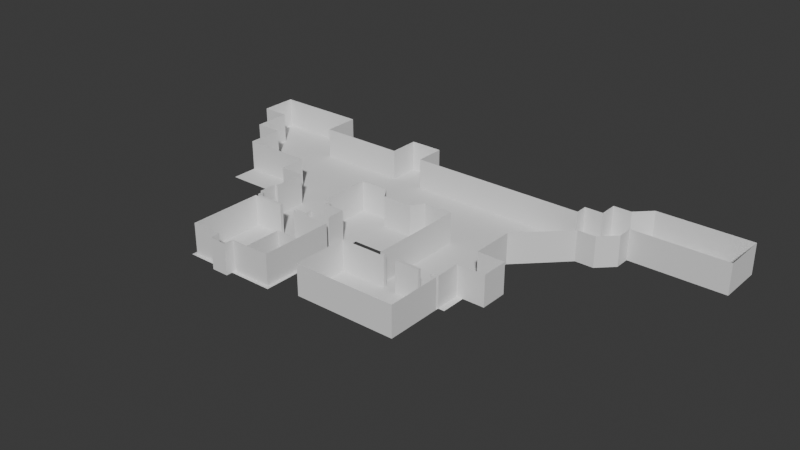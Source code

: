 # Source: MuseumBlockout.blend  (saved by Blender 4.0.36; exported with 4.5.12 LTS)
import bpy
from mathutils import Matrix  # noqa: F401  (used for matrix-valued properties, if any)

bpy.ops.wm.read_factory_settings(use_empty=True)
scene = bpy.context.scene
scene.name = 'Scene'

# ---- collections
col_collection = bpy.data.collections.new('Collection'); scene.collection.children.link(col_collection)

# ---- world
world_world = bpy.data.worlds.new('World'); scene.world = world_world
world_world.use_nodes = True; world_world.node_tree.nodes.clear()
_N = world_world.node_tree.nodes; _L = world_world.node_tree.links
n0 = _N.new('ShaderNodeOutputWorld'); n0.name = 'World Output'; n0.location = (300, 300)
n1 = _N.new('ShaderNodeBackground'); n1.name = 'Background'; n1.location = (10, 300)
n1.inputs[0].default_value = (0.05088, 0.05088, 0.05088, 1.0)
_L.new(n1.outputs[0], n0.inputs[0])
n0.is_active_output = True
world_world.color = (0.05088, 0.05088, 0.05088)
world_world.use_sun_shadow = False
world_world.sun_shadow_jitter_overblur = 0.0

# ---- meshes
me_plane = bpy.data.meshes.new('Plane')
me_plane.from_pydata([(11.54, -7.725, 0.8408), (4.758, -7.725, 0.8408), (11.54, -12.56, 0.8408), (4.755, -12.56, 0.8408), (4.755, -12.9, 0.8408), (11.54, -12.9, 0.8408), (10.86, -7.725, 0.8408), (9.507, -7.725, 0.8408), (6.793, -7.725, 0.8408), (5.436, -7.725, 0.8408), (5.433, -12.56, 0.8408), (6.789, -12.56, 0.8408), (9.504, -12.56, 0.8408), (10.86, -12.56, 0.8408), (5.433, -12.9, 0.8408), (6.789, -12.9, 0.8408), (9.504, -12.9, 0.8408), (10.86, -12.9, 0.8408), (4.755, -19.01, 0.8408), (11.54, -19.01, 0.8408), (5.433, -19.01, 0.8408), (6.789, -19.01, 0.8408), (9.504, -19.01, 0.8408), (10.86, -19.01, 0.8408), (0.3421, -12.9, 0.8408), (0.3421, -19.01, 0.8408), (11.54, -1.954, 0.8408), (4.758, -1.954, 0.8408), (10.86, -1.954, 0.8408), (9.507, -1.954, 0.8408), (6.793, -1.954, 0.8408), (5.436, -1.954, 0.8408), (-6.783, -7.725, 0.8408), (-6.783, -1.954, 0.8408), (-2.696, -7.725, 0.8408), (0.6713, -7.725, 0.8408), (1.551, -1.954, 0.8408), (-3.575, -1.954, 0.8408), (5.436, -3.297, 0.8408), (6.793, -3.297, 0.8408), (9.507, -3.297, 0.8408), (10.86, -3.297, 0.8408), (11.54, -3.297, 0.8408), (4.758, -3.297, 0.8408), (-6.783, -3.297, 0.8408), (0.6713, -3.297, 0.8408), (-2.696, -3.297, 0.8408), (11.54, 6.193, 0.8408), (4.758, 6.193, 0.8408), (10.86, 6.193, 0.8408), (9.507, 6.193, 0.8408), (6.793, 6.193, 0.8408), (5.436, 6.193, 0.8408), (-6.783, 6.193, 0.8408), (1.551, 6.193, 0.8408), (-3.575, 6.193, 0.8408), (16.29, 2.798, 0.8408), (16.29, 6.193, 0.8408), (-6.257, -1.954, 0.8408), (-6.113, -7.725, 0.8408), (-6.113, -3.297, 0.8408), (-6.257, 6.193, 0.8408), (-2.696, -8.403, 0.8408), (-6.113, -8.403, 0.8408), (-3.741, -7.725, 0.8408), (-4.395, -1.954, 0.8408), (-3.741, -3.297, 0.8408), (-4.395, 6.193, 0.8408), (-3.741, -8.403, 0.8408), (-6.783, -8.403, 0.8408), (-2.696, -10.44, 0.8408), (-6.113, -10.44, 0.8408), (-3.741, -10.44, 0.8408), (-6.783, -10.44, 0.8408), (-2.696, -11.12, 0.8408), (-6.113, -11.12, 0.8408), (-3.741, -11.12, 0.8408), (-6.783, -11.12, 0.8408), (-2.696, -11.46, 0.8408), (-6.113, -11.46, 0.8408), (-3.741, -11.46, 0.8408), (-6.783, -11.46, 0.8408), (-3.055, -7.725, 0.8408), (-3.055, -8.403, 0.8408), (-3.857, -1.954, 0.8408), (-3.055, -3.297, 0.8408), (-3.857, 6.193, 0.8408), (-3.055, -10.44, 0.8408), (-3.055, -11.12, 0.8408), (-3.055, -11.46, 0.8408), (-2.696, -19.94, 0.8408), (-3.055, -19.94, 0.8408), (-3.055, -19.57, 0.8408), (-2.696, -19.57, 0.8408), (-6.783, -19.57, 0.8408), (-6.783, -19.94, 0.8408), (-12.89, -7.725, 0.8408), (-12.89, -1.954, 0.8408), (-12.89, -3.297, 0.8408), (-12.89, 6.193, 0.8408), (-12.89, -8.403, 0.8408), (-12.89, -10.44, 0.8408), (-12.89, -11.12, 0.8408), (-12.89, -11.46, 0.8408), (-12.89, -19.57, 0.8408), (-12.89, -19.94, 0.8408), (-13.23, -7.725, 0.8408), (-13.23, -1.954, 0.8408), (-13.23, -3.297, 0.8408), (-13.23, 6.193, 0.8408), (-13.23, -8.403, 0.8408), (-13.23, -10.44, 0.8408), (-13.23, -11.12, 0.8408), (-13.23, -11.46, 0.8408), (-13.23, -19.57, 0.8408), (-13.23, -19.94, 0.8408), (5.436, -4.882, 0.8408), (9.507, -4.882, 0.8408), (4.758, -4.882, 0.8408), (-6.783, -4.882, 0.8408), (0.6713, -4.882, 0.8408), (-2.696, -4.882, 0.8408), (6.793, -4.882, 0.8408), (10.86, -4.882, 0.8408), (11.54, -4.882, 0.8408), (-6.113, -4.882, 0.8408), (-3.741, -4.882, 0.8408), (-3.055, -4.882, 0.8408), (-12.89, -4.882, 0.8408), (-13.23, -4.882, 0.8408), (-15.61, -1.954, 0.8408), (-15.61, -3.297, 0.8408), (-15.61, 6.193, 0.8408), (-15.61, -4.882, 0.8408), (-23.42, -1.954, 0.8408), (-23.42, -3.297, 0.8408), (-23.42, 6.193, 0.8408), (-23.42, -4.882, 0.8408), (-19.17, -4.882, 0.8408), (-19.17, -3.297, 0.8408), (-19.17, -1.954, 0.8408), (-19.17, 6.193, 0.8408), (1.551, 2.062, 0.8408), (4.758, 2.062, 0.8408), (-3.575, 2.062, 0.8408), (6.793, 2.062, 0.8408), (9.507, 2.062, 0.8408), (10.86, 2.062, 0.8408), (11.54, 2.062, 0.8408), (5.436, 2.062, 0.8408), (-6.783, 2.062, 0.8408), (16.29, 4.472, 0.8408), (-6.257, 2.062, 0.8408), (-4.395, 2.062, 0.8408), (-3.857, 2.062, 0.8408), (-12.89, 2.062, 0.8408), (-13.23, 2.062, 0.8408), (-15.61, 2.062, 0.8408), (-23.42, 2.062, 0.8408), (-19.17, 2.062, 0.8408), (-26.47, 6.193, 0.8408), (-26.47, 2.062, 0.8408), (-23.42, 10.27, 0.8408), (-19.17, 10.27, 0.8408), (-26.47, 10.27, 0.8408), (-29.53, 6.193, 0.8408), (-29.53, 10.27, 0.8408), (14.24, 6.193, 0.8408), (14.24, 0.7428, 0.8408), (14.24, 3.429, 0.8408), (16.29, 7.55, 0.8408), (14.24, 7.55, 0.8408), (18.33, 2.798, 0.8408), (18.33, 6.193, 0.8408), (18.33, 4.472, 0.8408), (18.33, 7.55, 0.8408), (20.03, 6.193, 0.8408), (20.03, 4.472, 0.8408), (20.03, 7.55, 0.8408), (16.29, 9.587, 0.8408), (18.33, 9.587, 0.8408), (20.03, 9.587, 0.8408), (20.03, 11.28, 0.8408), (30.55, 6.193, 0.8408), (30.55, 7.55, 0.8408), (30.55, 9.587, 0.8408), (30.55, 11.28, 0.8408), (5.436, -6.756, 0.8408), (9.507, -6.756, 0.8408), (4.758, -6.756, 0.8408), (-6.783, -6.756, 0.8408), (0.6713, -6.756, 0.8408), (-2.696, -6.756, 0.8408), (-6.113, -6.756, 0.8408), (-3.741, -6.756, 0.8408), (-3.055, -6.756, 0.8408), (-12.89, -6.756, 0.8408), (-13.23, -6.756, 0.8408), (6.793, -6.756, 0.8408), (10.86, -6.756, 0.8408), (11.54, -6.756, 0.8408), (11.54, -9.817, 0.8408), (4.757, -9.817, 0.8408), (10.86, -9.817, 0.8408), (9.506, -9.817, 0.8408), (6.791, -9.817, 0.8408), (5.435, -9.817, 0.8408), (11.88, -7.725, 0.8408), (11.88, -6.756, 0.8408), (11.88, -9.817, 0.8408), (12.22, -7.725, 0.8408), (12.22, -6.756, 0.8408), (12.22, -9.817, 0.8408), (11.88, -12.56, 0.8408), (11.88, -4.882, 0.8408), (12.22, -12.56, 0.8408), (12.22, -4.882, 0.8408), (-7.498, -1.954, 0.8408), (-7.498, 6.193, 0.8408), (-7.498, -19.94, 0.8408), (-7.498, -19.57, 0.8408), (-7.498, -10.44, 0.8408), (-7.498, -8.403, 0.8408), (-7.498, -11.12, 0.8408), (-7.498, -11.46, 0.8408), (-7.498, -7.725, 0.8408), (-7.498, -3.297, 0.8408), (-7.498, -4.882, 0.8408), (-7.498, 2.062, 0.8408), (-7.498, -6.756, 0.8408), (-9.377, 6.193, 0.8408), (-9.377, -19.57, 0.8408), (-9.377, -8.403, 0.8408), (-9.377, -11.46, 0.8408), (-9.377, -3.297, 0.8408), (-9.377, -4.882, 0.8408), (-9.377, 2.062, 0.8408), (-9.377, -6.756, 0.8408), (-9.377, -1.954, 0.8408), (-9.377, -19.94, 0.8408), (-9.377, -10.44, 0.8408), (-9.377, -11.12, 0.8408), (-9.377, -7.725, 0.8408), (4.757, -9.817, 4.235), (4.755, -12.56, 4.235), (10.86, -12.56, 4.235), (11.54, -12.56, 4.235), (10.86, -12.9, 4.235), (11.54, -12.9, 4.235), (5.433, -12.56, 4.235), (6.789, -12.56, 4.235), (9.504, -12.56, 4.235), (4.755, -12.9, 4.235), (5.433, -12.9, 4.235), (6.789, -12.9, 4.235), (9.504, -12.9, 4.235), (10.86, -19.01, 4.235), (11.54, -19.01, 4.235), (4.755, -19.01, 4.235), (5.433, -19.01, 4.235), (6.789, -19.01, 4.235), (9.504, -19.01, 4.235), (0.3421, -12.9, 4.235), (0.3421, -19.01, 4.235), (11.54, -3.297, 4.235), (11.54, -1.954, 4.235), (4.758, -6.756, 4.235), (4.758, -7.725, 4.235), (-6.783, -6.756, 4.235), (-6.783, -7.725, 4.235), (-6.257, -1.954, 4.235), (-6.783, -1.954, 4.235), (4.758, -1.954, 4.235), (1.551, -1.954, 4.235), (11.54, -4.882, 4.235), (4.758, -3.297, 4.235), (-6.783, -3.297, 4.235), (0.6713, -3.297, 4.235), (-3.575, -1.954, 4.235), (-2.696, -3.297, 4.235), (5.436, 6.193, 4.235), (4.758, 6.193, 4.235), (11.54, 6.193, 4.235), (10.86, 6.193, 4.235), (9.507, 6.193, 4.235), (6.793, 6.193, 4.235), (1.551, 6.193, 4.235), (-3.575, 6.193, 4.235), (14.24, 6.193, 4.235), (14.24, 0.7428, 4.235), (16.29, 2.798, 4.235), (-4.395, -1.954, 4.235), (-6.113, -7.725, 4.235), (-4.395, 6.193, 4.235), (-6.113, -8.403, 4.235), (-3.857, -1.954, 4.235), (-3.857, 6.193, 4.235), (-3.741, -8.403, 4.235), (-6.113, -10.44, 4.235), (-3.741, -10.44, 4.235), (-6.783, -11.12, 4.235), (-6.113, -11.12, 4.235), (-6.113, -11.46, 4.235), (-3.741, -11.46, 4.235), (-6.783, -11.46, 4.235), (-3.055, -11.46, 4.235), (-3.055, -19.57, 4.235), (-6.783, -19.57, 4.235), (-12.89, -6.756, 4.235), (-12.89, -7.725, 4.235), (-12.89, -8.403, 4.235), (-12.89, -10.44, 4.235), (-12.89, -11.12, 4.235), (-12.89, -11.46, 4.235), (-12.89, -19.57, 4.235), (-9.377, 6.193, 4.235), (-12.89, 6.193, 4.235), (-9.377, -19.57, 4.235), (-7.498, -11.12, 4.235), (-9.377, -11.46, 4.235), (-13.23, -8.403, 4.235), (-13.23, -10.44, 4.235), (-13.23, 6.193, 4.235), (4.758, -4.882, 4.235), (-6.783, -4.882, 4.235), (11.54, -6.756, 4.235), (-12.89, -4.882, 4.235), (-13.23, -4.882, 4.235), (-15.61, -1.954, 4.235), (-15.61, -3.297, 4.235), (-15.61, -4.882, 4.235), (-15.61, 6.193, 4.235), (-23.42, 2.062, 4.235), (-23.42, -1.954, 4.235), (-19.17, -1.954, 4.235), (-19.17, 6.193, 4.235), (-26.47, 6.193, 4.235), (-26.47, 2.062, 4.235), (-19.17, 10.27, 4.235), (-23.42, 10.27, 4.235), (-26.47, 10.27, 4.235), (-29.53, 10.27, 4.235), (-29.53, 6.193, 4.235), (16.29, 7.55, 4.235), (14.24, 7.55, 4.235), (18.33, 2.798, 4.235), (20.03, 4.472, 4.235), (20.03, 6.193, 4.235), (18.33, 9.587, 4.235), (16.29, 9.587, 4.235), (20.03, 11.28, 4.235), (30.55, 6.193, 4.235), (30.55, 7.55, 4.235), (30.55, 9.587, 4.235), (30.55, 11.28, 4.235), (11.54, -9.817, 4.235), (11.88, -6.756, 4.235), (11.88, -9.817, 4.235), (12.22, -9.817, 4.235), (12.22, -6.756, 4.235), (-7.498, -19.57, 4.235), (-7.498, -11.46, 4.235), (-9.377, -11.12, 4.235), (-5.683, 6.193, 0.8408), (-5.683, 2.062, 0.8408), (-5.683, 6.193, 4.235), (-6.257, 9.587, 0.8408), (-6.783, 9.587, 0.8408), (-5.683, 9.587, 0.8408), (-7.498, 9.587, 0.8408), (-9.377, 9.587, 0.8408), (-6.257, 9.587, 4.235), (-6.783, 9.587, 4.235), (-5.683, 9.587, 4.235), (-7.498, 9.587, 4.235), (-9.377, 9.587, 4.235), (14.6, -9.818, 0.8408), (14.6, -7.725, 0.8408), (14.6, -6.757, 0.8408), (14.6, -9.818, 4.235), (14.6, -7.725, 4.235), (14.6, -6.757, 4.235), (-3.055, -15.52, 4.235), (-12.89, -15.52, 0.8408), (-7.498, -15.52, 0.8408), (-12.89, -15.52, 4.235), (-9.377, -15.52, 0.8408), (-3.055, -15.52, 0.8408), (-6.783, -15.52, 0.8408), (-4.919, -19.94, 0.8408), (-5.598, -19.57, 0.8408), (-5.598, -19.57, 4.235), (-5.598, -15.52, 0.8408), (-5.598, -15.52, 4.235), (-9.377, -19.94, 4.235), (-7.498, -19.94, 4.235), (-9.377, -20.62, 0.8408), (-7.498, -20.62, 0.8408), (-9.377, -20.62, 4.235), (-7.498, -20.62, 4.235)], [], [(206, 202, 3, 10), (10, 14, 4, 3), (2, 5, 17, 13), (13, 12, 16, 17), (209, 357, 358, 212), (11, 10, 14, 15), (201, 203, 13, 2), (203, 204, 12, 13), (204, 205, 11, 12), (205, 206, 10, 11), (5, 17, 23, 19), (16, 15, 21, 22), (14, 4, 18, 20), (17, 16, 22, 23), (15, 14, 20, 21), (18, 4, 24, 25), (38, 39, 30, 31), (40, 41, 28, 29), (39, 40, 29, 30), (41, 42, 26, 28), (43, 38, 31, 27), (60, 44, 33, 58), (43, 45, 36, 27), (120, 121, 46, 45), (118, 120, 45, 43), (125, 119, 44, 60), (118, 116, 38, 43), (123, 124, 42, 41), (122, 117, 40, 39), (117, 123, 41, 40), (116, 122, 39, 38), (45, 36, 37, 46), (142, 143, 48, 54), (144, 142, 54, 55), (145, 146, 50, 51), (147, 148, 47, 49), (149, 145, 51, 52), (154, 144, 55, 86), (146, 147, 49, 50), (143, 149, 52, 48), (169, 168, 56, 151), (150, 152, 61, 53), (126, 125, 60, 66), (66, 60, 58, 65), (64, 68, 63, 59), (82, 83, 68, 64), (85, 66, 65, 84), (127, 126, 66, 85), (364, 153, 67, 363), (59, 32, 69, 63), (63, 69, 73, 71), (68, 63, 71, 72), (83, 87, 72, 68), (71, 73, 77, 75), (72, 76, 75, 71), (87, 88, 76, 72), (75, 79, 81, 77), (76, 80, 79, 75), (88, 89, 80, 76), (74, 78, 89, 88), (70, 74, 88, 87), (62, 70, 87, 83), (121, 127, 85, 46), (46, 85, 84, 37), (34, 62, 83, 82), (153, 154, 86, 67), (78, 93, 92, 387, 89), (93, 90, 91, 92), (92, 91, 389, 390), (79, 81, 388, 392, 387, 89, 80), (236, 230, 99, 155), (239, 105, 104, 231), (240, 232, 100, 101), (241, 240, 101, 102), (231, 386, 383, 104), (233, 103, 102, 241), (235, 234, 98, 128), (232, 242, 96, 100), (234, 238, 97, 98), (128, 98, 108, 129), (105, 115, 114, 104), (101, 100, 110, 111), (98, 97, 107, 108), (104, 114, 113, 103, 383), (102, 112, 111, 101), (155, 99, 109, 156), (103, 113, 112, 102), (100, 110, 106, 96), (196, 197, 129, 128), (237, 235, 128, 196), (192, 195, 127, 121), (195, 194, 126, 127), (194, 193, 125, 126), (187, 198, 122, 116), (188, 199, 123, 117), (198, 188, 117, 122), (199, 200, 124, 123), (189, 187, 116, 118), (193, 190, 119, 125), (189, 191, 120, 118), (191, 192, 121, 120), (129, 108, 131, 133), (156, 109, 132, 157), (108, 107, 130, 131), (138, 137, 135, 139), (159, 141, 136, 158), (139, 135, 134, 140), (131, 139, 140, 130), (157, 132, 141, 159), (133, 138, 139, 131), (130, 157, 159, 140), (140, 159, 158, 134), (107, 156, 157, 130), (97, 155, 156, 107), (238, 236, 155, 97), (65, 84, 154, 153), (58, 65, 153, 364, 152), (33, 58, 152, 150), (167, 169, 151, 57), (27, 31, 149, 143), (29, 28, 147, 146), (84, 37, 144, 154), (31, 30, 145, 149), (28, 26, 148, 147), (30, 29, 146, 145), (37, 36, 142, 144), (36, 27, 143, 142), (158, 136, 160, 161), (160, 136, 162, 164), (136, 141, 163, 162), (160, 164, 166, 165), (47, 148, 169, 167), (148, 26, 168, 169), (167, 57, 170, 171), (170, 57, 173, 175), (151, 56, 172, 174), (57, 151, 174, 173), (173, 174, 177, 176), (174, 172, 177), (175, 173, 176, 178), (175, 178, 181, 180), (170, 175, 180, 179), (180, 181, 182), (182, 181, 185, 186), (181, 178, 184, 185), (178, 176, 183, 184), (35, 34, 192, 191), (1, 35, 191, 189), (59, 32, 190, 193), (1, 9, 187, 189), (6, 0, 200, 199), (8, 7, 188, 198), (7, 6, 199, 188), (9, 8, 198, 187), (64, 59, 193, 194), (82, 64, 194, 195), (34, 82, 195, 192), (242, 237, 196, 96), (96, 106, 197, 196), (8, 9, 206, 205), (7, 8, 205, 204), (6, 7, 204, 203), (0, 6, 203, 201), (9, 1, 202, 206), (200, 0, 207, 208), (0, 201, 209, 207), (208, 207, 210, 211), (207, 209, 212, 210), (201, 209, 213, 2), (209, 212, 215, 213), (124, 214, 208, 200), (214, 216, 211, 208), (32, 190, 229, 225), (33, 150, 228, 217), (190, 119, 227, 229), (44, 33, 217, 226), (69, 32, 225, 222), (119, 44, 226, 227), (81, 224, 223, 77), (94, 388, 384, 220), (77, 73, 221, 223), (73, 69, 222, 221), (95, 219, 220, 94), (150, 53, 218, 228), (225, 229, 237, 242), (217, 228, 236, 238), (229, 227, 235, 237), (226, 217, 238, 234), (222, 225, 242, 232), (227, 226, 234, 235), (224, 223, 241, 233), (220, 384, 386, 231), (223, 221, 240, 241), (221, 222, 232, 240), (219, 395, 360, 220), (228, 218, 230, 236), (251, 250, 254, 255), (16, 12, 251, 255), (182, 186, 354, 350), (233, 241, 362, 319), (99, 230, 315, 316), (11, 15, 254, 250), (72, 299, 297, 68), (14, 10, 249, 253), (183, 176, 347, 351), (231, 104, 314, 317), (130, 328, 329, 131), (77, 300, 301, 75), (118, 323, 266, 189), (77, 223, 318, 300), (75, 301, 298, 71), (131, 329, 330, 133), (119, 190, 268, 324), (48, 52, 280, 281), (233, 319, 313, 103), (19, 23, 256, 257), (129, 133, 330, 327), (49, 47, 282, 283), (20, 18, 258, 259), (50, 49, 283, 284), (21, 20, 259, 260), (161, 160, 336, 337), (218, 53, 367, 369), (51, 50, 284, 285), (158, 161, 337, 332), (22, 21, 260, 261), (132, 109, 322, 331), (52, 51, 285, 280), (23, 22, 261, 256), (220, 360, 307, 94), (79, 80, 303, 302), (162, 163, 338, 339), (5, 19, 257, 248), (81, 79, 302, 304), (134, 158, 332, 333), (196, 128, 326, 308), (54, 48, 281, 286), (164, 162, 339, 340), (55, 54, 286, 287), (111, 110, 320, 321), (224, 81, 304, 361), (163, 141, 335, 338), (130, 140, 334, 328), (165, 166, 341, 342), (25, 24, 262, 263), (160, 165, 342, 336), (18, 25, 263, 258), (166, 164, 340, 341), (37, 84, 295, 278), (24, 4, 252, 262), (140, 134, 333, 334), (168, 26, 265, 289), (86, 55, 287, 296), (141, 132, 331, 335), (111, 321, 311, 101), (100, 310, 320, 110), (80, 89, 305, 303), (47, 167, 288, 282), (171, 170, 343, 344), (56, 168, 289, 290), (167, 171, 344, 288), (65, 58, 270, 291), (223, 224, 361, 318), (59, 292, 269, 32), (109, 99, 316, 322), (363, 67, 293, 365), (26, 42, 264, 265), (2, 246, 355, 201), (118, 43, 275, 323), (1, 189, 266, 267), (202, 1, 267, 243), (44, 119, 324, 276), (190, 32, 269, 268), (3, 202, 243, 244), (58, 33, 271, 270), (172, 56, 290, 345), (2, 13, 245, 246), (176, 177, 346, 347), (89, 387, 382, 305), (59, 63, 294, 292), (200, 325, 274, 124), (27, 36, 273, 272), (17, 5, 248, 247), (84, 65, 291, 295), (177, 172, 345, 346), (92, 390, 391, 306), (67, 86, 296, 293), (63, 68, 297, 294), (179, 180, 348, 349), (196, 308, 309, 96), (3, 244, 249, 10), (129, 327, 326, 128), (208, 356, 325, 200), (42, 124, 274, 264), (102, 312, 362, 241), (12, 11, 250, 251), (27, 272, 275, 43), (170, 179, 349, 343), (96, 309, 310, 100), (201, 355, 357, 209), (33, 44, 276, 271), (4, 14, 253, 252), (180, 182, 350, 348), (36, 45, 277, 273), (101, 311, 312, 102), (211, 210, 377, 378), (184, 183, 351, 352), (37, 278, 279, 46), (15, 16, 255, 254), (211, 359, 356, 208), (71, 298, 299, 72), (185, 184, 352, 353), (45, 46, 279, 277), (186, 185, 353, 354), (103, 313, 385, 383), (13, 17, 247, 245), (152, 364, 363, 61), (369, 367, 372, 374), (367, 366, 371, 372), (370, 369, 374, 375), (366, 368, 373, 371), (53, 61, 366, 367), (230, 218, 369, 370), (363, 365, 373, 368), (315, 230, 370, 375), (61, 363, 368, 366), (377, 376, 379, 380), (378, 377, 380, 381), (359, 211, 378, 381), (210, 212, 376, 377), (212, 358, 379, 376), (392, 390, 391, 393), (385, 314, 104, 383), (383, 386, 233, 103), (384, 388, 81, 224), (382, 387, 92, 306), (386, 384, 224, 233), (387, 92, 390, 392), (389, 95, 94, 390), (391, 390, 94, 307), (390, 392, 388, 94), (392, 393, 382, 387), (231, 317, 394, 239), (219, 397, 399, 395), (239, 219, 220, 231), (396, 398, 399, 397), (239, 396, 397, 219), (394, 398, 396, 239)])
_uv = me_plane.uv_layers.new(name='UVMap')
_uv.uv.foreach_set('vector', [0.8, 0.4329, 1.0, 0.4329, 1.0, 1.0, 0.8, 1.0, 0.8, 1.0, 0.8, 1.0, 1.0, 1.0, 1.0, 1.0, 0.0, 1.0, 0.0, 1.0, 0.2, 1.0, 0.2, 1.0, 0.2, 1.0, 0.4, 1.0, 0.4, 1.0, 0.2, 1.0, 0.0, 0.4329, 0.0, 0.4329, 0.0, 0.4329, 0.0, 0.4329, 0.6, 1.0, 0.8, 1.0, 0.8, 1.0, 0.6, 1.0, 0.0, 0.4329, 0.2, 0.4329, 0.2, 1.0, 0.0, 1.0, 0.2, 0.4329, 0.4, 0.4329, 0.4, 1.0, 0.2, 1.0, 0.4, 0.4329, 0.6, 0.4329, 0.6, 1.0, 0.4, 1.0, 0.6, 0.4329, 0.8, 0.4329, 0.8, 1.0, 0.6, 1.0, 0.0, 1.0, 0.2, 1.0, 0.2, 1.0, 0.0, 1.0, 0.4, 1.0, 0.6, 1.0, 0.6, 1.0, 0.4, 1.0, 0.8, 1.0, 1.0, 1.0, 1.0, 1.0, 0.8, 1.0, 0.2, 1.0, 0.4, 1.0, 0.4, 1.0, 0.2, 1.0, 0.6, 1.0, 0.8, 1.0, 0.8, 1.0, 0.6, 1.0, 1.0, 1.0, 1.0, 1.0, 1.0, 1.0, 1.0, 1.0, 0.8, 0.0, 0.6, 0.0, 0.6, 0.0, 0.8, 0.0, 0.4, 0.0, 0.2, 0.0, 0.2, 0.0, 0.4, 0.0, 0.6, 0.0, 0.4, 0.0, 0.4, 0.0, 0.6, 0.0, 0.2, 0.0, 0.0, 0.0, 0.0, 0.0, 0.2, 0.0, 1.0, 0.0, 0.8, 0.0, 0.8, 0.0, 1.0, 0.0, 1.0, 0.0, 1.0, 0.0, 1.0, 0.0, 1.0, 0.0, 1.0, 0.0, 1.0, 0.0, 1.0, 0.0, 1.0, 0.0, 1.0, 0.0, 1.0, 0.0, 1.0, 0.0, 1.0, 0.0, 1.0, 0.0, 1.0, 0.0, 1.0, 0.0, 1.0, 0.0, 1.0, 0.0, 1.0, 0.0, 1.0, 0.0, 1.0, 0.0, 1.0, 0.0, 0.8, 0.0, 0.8, 0.0, 1.0, 0.0, 0.2, 0.0, 0.0, 0.0, 0.0, 0.0, 0.2, 0.0, 0.6, 0.0, 0.4, 0.0, 0.4, 0.0, 0.6, 0.0, 0.4, 0.0, 0.2, 0.0, 0.2, 0.0, 0.4, 0.0, 0.8, 0.0, 0.6, 0.0, 0.6, 0.0, 0.8, 0.0, 1.0, 0.0, 1.0, 0.0, 1.0, 0.0, 1.0, 0.0, 1.0, 0.0, 1.0, 0.0, 1.0, 0.0, 1.0, 0.0, 1.0, 0.0, 1.0, 0.0, 1.0, 0.0, 1.0, 0.0, 0.6, 0.0, 0.4, 0.0, 0.4, 0.0, 0.6, 0.0, 0.2, 0.0, 0.0, 0.0, 0.0, 0.0, 0.2, 0.0, 0.8, 0.0, 0.6, 0.0, 0.6, 0.0, 0.8, 0.0, 1.0, 0.0, 1.0, 0.0, 1.0, 0.0, 1.0, 0.0, 0.4, 0.0, 0.2, 0.0, 0.2, 0.0, 0.4, 0.0, 1.0, 0.0, 0.8, 0.0, 0.8, 0.0, 1.0, 0.0, 0.0, 0.0, 0.0, 0.0, 0.0, 0.0, 0.0, 0.0, 1.0, 0.0, 1.0, 0.0, 1.0, 0.0, 1.0, 0.0, 1.0, 0.0, 1.0, 0.0, 1.0, 0.0, 1.0, 0.0, 1.0, 0.0, 1.0, 0.0, 1.0, 0.0, 1.0, 0.0, 1.0, 0.0, 1.0, 0.0, 1.0, 0.0, 1.0, 0.0, 1.0, 0.0, 1.0, 0.0, 1.0, 0.0, 1.0, 0.0, 1.0, 0.0, 1.0, 0.0, 1.0, 0.0, 1.0, 0.0, 1.0, 0.0, 1.0, 0.0, 1.0, 0.0, 1.0, 0.0, 1.0, 0.0, 1.0, 0.0, 1.0, 0.0, 1.0, 0.0, 1.0, 0.0, 1.0, 0.0, 1.0, 0.0, 1.0, 0.0, 1.0, 0.0, 1.0, 0.0, 1.0, 0.0, 1.0, 0.0, 1.0, 0.0, 1.0, 0.0, 1.0, 0.0, 1.0, 0.0, 1.0, 0.0, 1.0, 0.0, 1.0, 0.0, 1.0, 0.0, 1.0, 0.0, 1.0, 0.0, 1.0, 0.0, 1.0, 0.0, 1.0, 0.0, 1.0, 0.0, 1.0, 0.0, 1.0, 0.0, 1.0, 0.0, 1.0, 0.0, 1.0, 0.0, 1.0, 0.0, 1.0, 0.0, 1.0, 0.0, 1.0, 0.0, 1.0, 0.0, 1.0, 0.0, 1.0, 0.0, 1.0, 0.0, 1.0, 0.0, 1.0, 0.0, 1.0, 0.0, 1.0, 0.0, 1.0, 0.0, 1.0, 0.0, 1.0, 0.0, 1.0, 0.0, 1.0, 0.0, 1.0, 0.0, 1.0, 0.0, 1.0, 0.0, 1.0, 0.0, 1.0, 0.0, 1.0, 0.0, 1.0, 0.0, 1.0, 0.0, 1.0, 0.0, 1.0, 0.0, 1.0, 0.0, 1.0, 0.0, 1.0, 0.0, 1.0, 0.0, 1.0, 0.0, 1.0, 0.0, 1.0, 0.0, 1.0, 0.0, 1.0, 0.0, 1.0, 0.0, 1.0, 0.0, 1.0, 0.0, 1.0, 0.0, 1.0, 0.0, 1.0, 0.0, 1.0, 0.0, 1.0, 0.0, 1.0, 0.0, 1.0, 0.0, 1.0, 0.0, 1.0, 0.0, 1.0, 0.0, 1.0, 0.0, 1.0, 0.0, 1.0, 0.0, 1.0, 0.0, 1.0, 0.0, 1.0, 0.0, 1.0, 0.0, 1.0, 0.0, 1.0, 0.0, 1.0, 0.0, 1.0, 0.0, 1.0, 0.0, 1.0, 0.0, 1.0, 0.0, 1.0, 0.0, 1.0, 0.0, 1.0, 0.0, 1.0, 0.0, 1.0, 0.0, 1.0, 0.0, 1.0, 0.0, 1.0, 0.0, 1.0, 0.0, 1.0, 0.0, 1.0, 0.0, 1.0, 0.0, 1.0, 0.0, 1.0, 0.0, 1.0, 0.0, 1.0, 0.0, 1.0, 0.0, 1.0, 0.0, 1.0, 0.0, 1.0, 0.0, 1.0, 0.0, 1.0, 0.0, 1.0, 0.0, 1.0, 0.0, 1.0, 0.0, 1.0, 0.0, 1.0, 0.0, 1.0, 0.0, 1.0, 0.0, 1.0, 0.0, 1.0, 0.0, 1.0, 0.0, 1.0, 0.0, 1.0, 0.0, 1.0, 0.0, 1.0, 0.0, 1.0, 0.0, 1.0, 0.0, 1.0, 0.0, 1.0, 0.0, 1.0, 0.0, 1.0, 0.0, 1.0, 0.0, 1.0, 0.0, 1.0, 0.0, 1.0, 0.0, 1.0, 0.0, 1.0, 0.0, 1.0, 0.0, 1.0, 0.0, 1.0, 0.0, 1.0, 0.0, 1.0, 0.0, 1.0, 0.0, 1.0, 0.0, 1.0, 0.0, 1.0, 0.0, 1.0, 0.0, 1.0, 0.0, 1.0, 0.0, 1.0, 0.0, 1.0, 0.0, 1.0, 0.0, 1.0, 0.0, 1.0, 0.0, 1.0, 0.0, 1.0, 0.0, 1.0, 0.0, 1.0, 0.0, 1.0, 0.0, 1.0, 0.0, 1.0, 0.0, 1.0, 0.0, 1.0, 0.0, 1.0, 0.0, 1.0, 0.0, 1.0, 0.0, 1.0, 0.0, 1.0, 0.0, 1.0, 0.0, 1.0, 0.0, 1.0, 0.0, 1.0, 0.0, 1.0, 0.0, 1.0, 0.0, 1.0, 0.0, 1.0, 0.0, 1.0, 0.0, 1.0, 0.0, 1.0, 0.0, 1.0, 0.0, 0.8, 0.0, 0.6, 0.0, 0.6, 0.0, 0.8, 0.0, 0.4, 0.0, 0.2, 0.0, 0.2, 0.0, 0.4, 0.0, 0.6, 0.0, 0.4, 0.0, 0.4, 0.0, 0.6, 0.0, 0.2, 0.0, 0.0, 0.0, 0.0, 0.0, 0.2, 0.0, 1.0, 0.0, 0.8, 0.0, 0.8, 0.0, 1.0, 0.0, 1.0, 0.0, 1.0, 0.0, 1.0, 0.0, 1.0, 0.0, 1.0, 0.0, 1.0, 0.0, 1.0, 0.0, 1.0, 0.0, 1.0, 0.0, 1.0, 0.0, 1.0, 0.0, 1.0, 0.0, 1.0, 0.0, 1.0, 0.0, 1.0, 0.0, 1.0, 0.0, 1.0, 0.0, 1.0, 0.0, 1.0, 0.0, 1.0, 0.0, 1.0, 0.0, 1.0, 0.0, 1.0, 0.0, 1.0, 0.0, 1.0, 0.0, 1.0, 0.0, 1.0, 0.0, 1.0, 0.0, 1.0, 0.0, 1.0, 0.0, 1.0, 0.0, 1.0, 0.0, 1.0, 0.0, 1.0, 0.0, 1.0, 0.0, 1.0, 0.0, 1.0, 0.0, 1.0, 0.0, 1.0, 0.0, 1.0, 0.0, 1.0, 0.0, 1.0, 0.0, 1.0, 0.0, 1.0, 0.0, 1.0, 0.0, 1.0, 0.0, 1.0, 0.0, 1.0, 0.0, 1.0, 0.0, 1.0, 0.0, 1.0, 0.0, 1.0, 0.0, 1.0, 0.0, 1.0, 0.0, 1.0, 0.0, 1.0, 0.0, 1.0, 0.0, 1.0, 0.0, 1.0, 0.0, 1.0, 0.0, 1.0, 0.0, 1.0, 0.0, 1.0, 0.0, 1.0, 0.0, 1.0, 0.0, 1.0, 0.0, 1.0, 0.0, 1.0, 0.0, 1.0, 0.0, 1.0, 0.0, 1.0, 0.0, 1.0, 0.0, 1.0, 0.0, 1.0, 0.0, 1.0, 0.0, 1.0, 0.0, 1.0, 0.0, 1.0, 0.0, 1.0, 0.0, 1.0, 0.0, 1.0, 0.0, 0.0, 0.0, 0.0, 0.0, 0.0, 0.0, 0.0, 0.0, 1.0, 0.0, 0.8, 0.0, 0.8, 0.0, 1.0, 0.0, 0.4, 0.0, 0.2, 0.0, 0.2, 0.0, 0.4, 0.0, 1.0, 0.0, 1.0, 0.0, 1.0, 0.0, 1.0, 0.0, 0.8, 0.0, 0.6, 0.0, 0.6, 0.0, 0.8, 0.0, 0.2, 0.0, 0.0, 0.0, 0.0, 0.0, 0.2, 0.0, 0.6, 0.0, 0.4, 0.0, 0.4, 0.0, 0.6, 0.0, 1.0, 0.0, 1.0, 0.0, 1.0, 0.0, 1.0, 0.0, 1.0, 0.0, 1.0, 0.0, 1.0, 0.0, 1.0, 0.0, 1.0, 0.0, 1.0, 0.0, 1.0, 0.0, 1.0, 0.0, 1.0, 0.0, 1.0, 0.0, 1.0, 0.0, 1.0, 0.0, 1.0, 0.0, 1.0, 0.0, 1.0, 0.0, 1.0, 0.0, 1.0, 0.0, 1.0, 0.0, 1.0, 0.0, 1.0, 0.0, 0.0, 0.0, 0.0, 0.0, 0.0, 0.0, 0.0, 0.0, 0.0, 0.0, 0.0, 0.0, 0.0, 0.0, 0.0, 0.0, 0.0, 0.0, 0.0, 0.0, 0.0, 0.0, 0.0, 0.0, 0.0, 0.0, 0.0, 0.0, 0.0, 0.0, 0.0, 0.0, 0.0, 0.0, 0.0, 0.0, 0.0, 0.0, 0.0, 0.0, 0.0, 0.0, 0.0, 0.0, 0.0, 0.0, 0.0, 0.0, 0.0, 0.0, 0.0, 0.0, 0.0, 0.0, 0.0, 0.0, 0.0, 0.0, 0.0, 0.0, 0.0, 0.0, 0.0, 0.0, 0.0, 0.0, 0.0, 0.0, 0.0, 0.0, 0.0, 0.0, 0.0, 0.0, 0.0, 0.0, 0.0, 0.0, 0.0, 0.0, 0.0, 0.0, 0.0, 0.0, 0.0, 0.0, 0.0, 0.0, 0.0, 0.0, 0.0, 0.0, 0.0, 0.0, 0.0, 0.0, 0.0, 0.0, 0.0, 0.0, 0.0, 0.0, 0.0, 0.0, 0.0, 0.0, 0.0, 0.0, 0.0, 0.0, 0.0, 0.0, 0.0, 0.0, 0.0, 0.0, 1.0, 0.0, 1.0, 0.0, 1.0, 0.0, 1.0, 0.0, 1.0, 0.0, 1.0, 0.0, 1.0, 0.0, 1.0, 0.0, 1.0, 0.0, 1.0, 0.0, 1.0, 0.0, 1.0, 0.0, 1.0, 0.0, 0.8, 0.0, 0.8, 0.0, 1.0, 0.0, 0.2, 0.0, 0.0, 0.0, 0.0, 0.0, 0.2, 0.0, 0.6, 0.0, 0.4, 0.0, 0.4, 0.0, 0.6, 0.0, 0.4, 0.0, 0.2, 0.0, 0.2, 0.0, 0.4, 0.0, 0.8, 0.0, 0.6, 0.0, 0.6, 0.0, 0.8, 0.0, 1.0, 0.0, 1.0, 0.0, 1.0, 0.0, 1.0, 0.0, 1.0, 0.0, 1.0, 0.0, 1.0, 0.0, 1.0, 0.0, 1.0, 0.0, 1.0, 0.0, 1.0, 0.0, 1.0, 0.0, 1.0, 0.0, 1.0, 0.0, 1.0, 0.0, 1.0, 0.0, 1.0, 0.0, 1.0, 0.0, 1.0, 0.0, 1.0, 0.0, 0.6, 0.0, 0.8, 0.0, 0.8, 0.4329, 0.6, 0.4329, 0.4, 0.0, 0.6, 0.0, 0.6, 0.4329, 0.4, 0.4329, 0.2, 0.0, 0.4, 0.0, 0.4, 0.4329, 0.2, 0.4329, 0.0, 0.0, 0.2, 0.0, 0.2, 0.4329, 0.0, 0.4329, 0.8, 0.0, 1.0, 0.0, 1.0, 0.4329, 0.8, 0.4329, 0.0, 0.0, 0.0, 0.0, 0.0, 0.0, 0.0, 0.0, 0.0, 0.0, 0.0, 0.4329, 0.0, 0.4329, 0.0, 0.0, 0.0, 0.0, 0.0, 0.0, 0.0, 0.0, 0.0, 0.0, 0.0, 0.0, 0.0, 0.4329, 0.0, 0.4329, 0.0, 0.0, 0.0, 0.4329, 0.0, 0.4329, 0.0, 1.0, 0.0, 1.0, 0.0, 0.4329, 0.0, 0.4329, 0.0, 1.0, 0.0, 1.0, 0.0, 0.0, 0.0, 0.0, 0.0, 0.0, 0.0, 0.0, 0.0, 0.0, 0.0, 0.0, 0.0, 0.0, 0.0, 0.0, 1.0, 0.0, 1.0, 0.0, 1.0, 0.0, 1.0, 0.0, 1.0, 0.0, 1.0, 0.0, 1.0, 0.0, 1.0, 0.0, 1.0, 0.0, 1.0, 0.0, 1.0, 0.0, 1.0, 0.0, 1.0, 0.0, 1.0, 0.0, 1.0, 0.0, 1.0, 0.0, 1.0, 0.0, 1.0, 0.0, 1.0, 0.0, 1.0, 0.0, 1.0, 0.0, 1.0, 0.0, 1.0, 0.0, 1.0, 0.0, 1.0, 0.0, 1.0, 0.0, 1.0, 0.0, 1.0, 0.0, 1.0, 0.0, 1.0, 0.0, 1.0, 0.0, 1.0, 0.0, 1.0, 0.0, 1.0, 0.0, 1.0, 0.0, 1.0, 0.0, 1.0, 0.0, 1.0, 0.0, 1.0, 0.0, 1.0, 0.0, 1.0, 0.0, 1.0, 0.0, 1.0, 0.0, 1.0, 0.0, 1.0, 0.0, 1.0, 0.0, 1.0, 0.0, 1.0, 0.0, 1.0, 0.0, 1.0, 0.0, 1.0, 0.0, 1.0, 0.0, 1.0, 0.0, 1.0, 0.0, 1.0, 0.0, 1.0, 0.0, 1.0, 0.0, 1.0, 0.0, 1.0, 0.0, 1.0, 0.0, 1.0, 0.0, 1.0, 0.0, 1.0, 0.0, 1.0, 0.0, 1.0, 0.0, 1.0, 0.0, 1.0, 0.0, 1.0, 0.0, 1.0, 0.0, 1.0, 0.0, 1.0, 0.0, 1.0, 0.0, 1.0, 0.0, 1.0, 0.0, 1.0, 0.0, 1.0, 0.0, 1.0, 0.0, 1.0, 0.0, 1.0, 0.0, 1.0, 0.0, 1.0, 0.0, 1.0, 0.0, 1.0, 0.0, 1.0, 0.0, 1.0, 0.0, 1.0, 0.0, 1.0, 0.0, 1.0, 0.0, 1.0, 0.0, 1.0, 0.0, 1.0, 0.0, 1.0, 0.0, 1.0, 0.0, 1.0, 0.0, 1.0, 0.0, 1.0, 0.0, 0.4, 1.0, 0.6, 1.0, 0.6, 1.0, 0.4, 1.0, 0.4, 1.0, 0.4, 1.0, 0.4, 1.0, 0.4, 1.0, 0.0, 0.0, 0.0, 0.0, 0.0, 0.0, 0.0, 0.0, 1.0, 0.0, 1.0, 0.0, 1.0, 0.0, 1.0, 0.0, 1.0, 0.0, 1.0, 0.0, 1.0, 0.0, 1.0, 0.0, 0.6, 1.0, 0.6, 1.0, 0.6, 1.0, 0.6, 1.0, 1.0, 0.0, 1.0, 0.0, 1.0, 0.0, 1.0, 0.0, 0.8, 1.0, 0.8, 1.0, 0.8, 1.0, 0.8, 1.0, 0.0, 0.0, 0.0, 0.0, 0.0, 0.0, 0.0, 0.0, 1.0, 0.0, 1.0, 0.0, 1.0, 0.0, 1.0, 0.0, 1.0, 0.0, 1.0, 0.0, 1.0, 0.0, 1.0, 0.0, 1.0, 0.0, 1.0, 0.0, 1.0, 0.0, 1.0, 0.0, 1.0, 0.0, 1.0, 0.0, 1.0, 0.0, 1.0, 0.0, 1.0, 0.0, 1.0, 0.0, 1.0, 0.0, 1.0, 0.0, 1.0, 0.0, 1.0, 0.0, 1.0, 0.0, 1.0, 0.0, 1.0, 0.0, 1.0, 0.0, 1.0, 0.0, 1.0, 0.0, 1.0, 0.0, 1.0, 0.0, 1.0, 0.0, 1.0, 0.0, 1.0, 0.0, 0.8, 0.0, 0.8, 0.0, 1.0, 0.0, 1.0, 0.0, 1.0, 0.0, 1.0, 0.0, 1.0, 0.0, 0.0, 1.0, 0.2, 1.0, 0.2, 1.0, 0.0, 1.0, 1.0, 0.0, 1.0, 0.0, 1.0, 0.0, 1.0, 0.0, 0.2, 0.0, 0.0, 0.0, 0.0, 0.0, 0.2, 0.0, 0.8, 1.0, 1.0, 1.0, 1.0, 1.0, 0.8, 1.0, 0.4, 0.0, 0.2, 0.0, 0.2, 0.0, 0.4, 0.0, 0.6, 1.0, 0.8, 1.0, 0.8, 1.0, 0.6, 1.0, 1.0, 0.0, 1.0, 0.0, 1.0, 0.0, 1.0, 0.0, 1.0, 0.0, 1.0, 0.0, 1.0, 0.0, 1.0, 0.0, 0.6, 0.0, 0.4, 0.0, 0.4, 0.0, 0.6, 0.0, 1.0, 0.0, 1.0, 0.0, 1.0, 0.0, 1.0, 0.0, 0.4, 1.0, 0.6, 1.0, 0.6, 1.0, 0.4, 1.0, 1.0, 0.0, 1.0, 0.0, 1.0, 0.0, 1.0, 0.0, 0.8, 0.0, 0.6, 0.0, 0.6, 0.0, 0.8, 0.0, 0.2, 1.0, 0.4, 1.0, 0.4, 1.0, 0.2, 1.0, 1.0, 0.0, 1.0, 0.0, 1.0, 0.0, 1.0, 0.0, 1.0, 0.0, 1.0, 0.0, 1.0, 0.0, 1.0, 0.0, 1.0, 0.0, 1.0, 0.0, 1.0, 0.0, 1.0, 0.0, 0.0, 1.0, 0.0, 1.0, 0.0, 1.0, 0.0, 1.0, 1.0, 0.0, 1.0, 0.0, 1.0, 0.0, 1.0, 0.0, 1.0, 0.0, 1.0, 0.0, 1.0, 0.0, 1.0, 0.0, 1.0, 0.0, 1.0, 0.0, 1.0, 0.0, 1.0, 0.0, 1.0, 0.0, 1.0, 0.0, 1.0, 0.0, 1.0, 0.0, 1.0, 0.0, 1.0, 0.0, 1.0, 0.0, 1.0, 0.0, 1.0, 0.0, 1.0, 0.0, 1.0, 0.0, 1.0, 0.0, 1.0, 0.0, 1.0, 0.0, 1.0, 0.0, 1.0, 0.0, 1.0, 0.0, 1.0, 0.0, 1.0, 0.0, 1.0, 0.0, 1.0, 0.0, 1.0, 0.0, 1.0, 0.0, 1.0, 0.0, 1.0, 0.0, 1.0, 0.0, 1.0, 0.0, 1.0, 0.0, 1.0, 0.0, 1.0, 0.0, 1.0, 0.0, 1.0, 0.0, 1.0, 1.0, 1.0, 1.0, 1.0, 1.0, 1.0, 1.0, 1.0, 0.0, 1.0, 0.0, 1.0, 0.0, 1.0, 0.0, 1.0, 1.0, 1.0, 1.0, 1.0, 1.0, 1.0, 1.0, 1.0, 0.0, 1.0, 0.0, 1.0, 0.0, 1.0, 0.0, 1.0, 0.0, 1.0, 0.0, 1.0, 0.0, 1.0, 0.0, 1.0, 1.0, 1.0, 1.0, 1.0, 1.0, 1.0, 1.0, 1.0, 0.0, 1.0, 0.0, 1.0, 0.0, 1.0, 0.0, 0.0, 0.0, 0.0, 0.0, 0.0, 0.0, 0.0, 0.0, 1.0, 0.0, 1.0, 0.0, 1.0, 0.0, 1.0, 0.0, 1.0, 0.0, 1.0, 0.0, 1.0, 0.0, 1.0, 0.0, 1.0, 0.0, 1.0, 0.0, 1.0, 0.0, 1.0, 0.0, 1.0, 0.0, 1.0, 0.0, 1.0, 0.0, 1.0, 0.0, 1.0, 0.0, 1.0, 0.0, 1.0, 0.0, 1.0, 0.0, 0.0, 0.0, 0.0, 0.0, 0.0, 0.0, 0.0, 0.0, 0.0, 0.0, 0.0, 0.0, 0.0, 0.0, 0.0, 0.0, 0.0, 0.0, 0.0, 0.0, 0.0, 0.0, 0.0, 0.0, 0.0, 0.0, 0.0, 0.0, 0.0, 0.0, 0.0, 0.0, 1.0, 0.0, 1.0, 0.0, 1.0, 0.0, 1.0, 0.0, 1.0, 0.0, 1.0, 0.0, 1.0, 0.0, 1.0, 0.0, 1.0, 0.0, 1.0, 0.0, 1.0, 0.0, 1.0, 0.0, 1.0, 0.0, 1.0, 0.0, 1.0, 0.0, 1.0, 0.0, 1.0, 0.0, 1.0, 0.0, 1.0, 0.0, 1.0, 0.0, 0.0, 0.0, 0.0, 0.0, 0.0, 0.0, 0.0, 0.0, 0.0, 1.0, 0.0, 1.0, 0.0, 0.4329, 0.0, 0.4329, 1.0, 0.0, 1.0, 0.0, 1.0, 0.0, 1.0, 0.0, 1.0, 0.0, 1.0, 0.0, 1.0, 0.0, 1.0, 0.0, 1.0, 0.4329, 1.0, 0.0, 1.0, 0.0, 1.0, 0.4329, 1.0, 0.0, 1.0, 0.0, 1.0, 0.0, 1.0, 0.0, 1.0, 0.0, 1.0, 0.0, 1.0, 0.0, 1.0, 0.0, 1.0, 1.0, 1.0, 0.4329, 1.0, 0.4329, 1.0, 1.0, 1.0, 0.0, 1.0, 0.0, 1.0, 0.0, 1.0, 0.0, 0.0, 0.0, 0.0, 0.0, 0.0, 0.0, 0.0, 0.0, 0.0, 1.0, 0.2, 1.0, 0.2, 1.0, 0.0, 1.0, 0.0, 0.0, 0.0, 0.0, 0.0, 0.0, 0.0, 0.0, 1.0, 0.0, 1.0, 0.0, 1.0, 0.0, 1.0, 0.0, 1.0, 0.0, 1.0, 0.0, 1.0, 0.0, 1.0, 0.0, 0.0, 0.0, 0.0, 0.0, 0.0, 0.0, 0.0, 0.0, 1.0, 0.0, 1.0, 0.0, 1.0, 0.0, 1.0, 0.0, 0.2, 1.0, 0.0, 1.0, 0.0, 1.0, 0.2, 1.0, 1.0, 0.0, 1.0, 0.0, 1.0, 0.0, 1.0, 0.0, 0.0, 0.0, 0.0, 0.0, 0.0, 0.0, 0.0, 0.0, 1.0, 0.0, 1.0, 0.0, 1.0, 0.0, 1.0, 0.0, 1.0, 0.0, 1.0, 0.0, 1.0, 0.0, 1.0, 0.0, 1.0, 0.0, 1.0, 0.0, 1.0, 0.0, 1.0, 0.0, 0.0, 0.0, 0.0, 0.0, 0.0, 0.0, 0.0, 0.0, 1.0, 0.0, 1.0, 0.0, 1.0, 0.0, 1.0, 0.0, 1.0, 1.0, 1.0, 1.0, 0.8, 1.0, 0.8, 1.0, 1.0, 0.0, 1.0, 0.0, 1.0, 0.0, 1.0, 0.0, 0.0, 0.0, 0.0, 0.0, 0.0, 0.0, 0.0, 0.0, 0.0, 0.0, 0.0, 0.0, 0.0, 0.0, 0.0, 0.0, 1.0, 0.0, 1.0, 0.0, 1.0, 0.0, 1.0, 0.0, 0.4, 1.0, 0.6, 1.0, 0.6, 1.0, 0.4, 1.0, 1.0, 0.0, 1.0, 0.0, 1.0, 0.0, 1.0, 0.0, 0.0, 0.0, 0.0, 0.0, 0.0, 0.0, 0.0, 0.0, 1.0, 0.0, 1.0, 0.0, 1.0, 0.0, 1.0, 0.0, 0.0, 0.4329, 0.0, 0.4329, 0.0, 0.4329, 0.0, 0.4329, 1.0, 0.0, 1.0, 0.0, 1.0, 0.0, 1.0, 0.0, 1.0, 1.0, 0.8, 1.0, 0.8, 1.0, 1.0, 1.0, 0.0, 0.0, 0.0, 0.0, 0.0, 0.0, 0.0, 0.0, 1.0, 0.0, 1.0, 0.0, 1.0, 0.0, 1.0, 0.0, 1.0, 0.0, 1.0, 0.0, 1.0, 0.0, 1.0, 0.0, 0.0, 0.0, 0.0, 0.0, 0.0, 0.0, 0.0, 0.0, 0.0, 0.0, 0.0, 0.0, 0.0, 0.0, 0.0, 0.0, 1.0, 0.0, 1.0, 0.0, 1.0, 0.0, 1.0, 0.0, 0.6, 1.0, 0.4, 1.0, 0.4, 1.0, 0.6, 1.0, 0.0, 0.0, 0.0, 0.0, 0.0, 0.0, 0.0, 0.0, 1.0, 0.0, 1.0, 0.0, 1.0, 0.0, 1.0, 0.0, 0.0, 0.0, 0.0, 0.0, 0.0, 0.0, 0.0, 0.0, 1.0, 0.0, 1.0, 0.0, 1.0, 0.0, 1.0, 0.0, 0.0, 0.0, 0.0, 0.0, 0.0, 0.0, 0.0, 0.0, 1.0, 0.0, 1.0, 0.0, 1.0, 0.0, 1.0, 0.0, 0.2, 1.0, 0.2, 1.0, 0.2, 1.0, 0.2, 1.0, 1.0, 0.0, 1.0, 0.0, 1.0, 0.0, 1.0, 0.0, 1.0, 0.0, 1.0, 0.0, 1.0, 0.0, 1.0, 0.0, 1.0, 0.0, 1.0, 0.0, 1.0, 0.0, 1.0, 0.0, 1.0, 0.0, 1.0, 0.0, 1.0, 0.0, 1.0, 0.0, 1.0, 0.0, 1.0, 0.0, 1.0, 0.0, 1.0, 0.0, 1.0, 0.0, 1.0, 0.0, 1.0, 0.0, 1.0, 0.0, 1.0, 0.0, 1.0, 0.0, 1.0, 0.0, 1.0, 0.0, 1.0, 0.0, 1.0, 0.0, 1.0, 0.0, 1.0, 0.0, 1.0, 0.0, 1.0, 0.0, 1.0, 0.0, 1.0, 0.0, 1.0, 0.0, 1.0, 0.0, 1.0, 0.0, 1.0, 0.0, 0.0, 0.0, 0.0, 0.4329, 0.0, 0.4329, 0.0, 0.0, 0.0, 0.0, 0.0, 0.0, 0.0, 0.0, 0.0, 0.0, 0.0, 0.0, 0.0, 0.0, 0.0, 0.0, 0.0, 0.0, 0.0, 0.0, 0.0, 0.4329, 0.0, 0.4329, 0.0, 0.0, 0.0, 0.4329, 0.0, 0.4329, 0.0, 0.4329, 0.0, 0.4329, 1.0, 0.0, 1.0, 0.0, 1.0, 0.0, 1.0, 0.0, 1.0, 0.0, 1.0, 0.0, 1.0, 0.0, 1.0, 0.0, 1.0, 0.0, 1.0, 0.0, 1.0, 0.0, 1.0, 0.0, 1.0, 0.0, 1.0, 0.0, 1.0, 0.0, 1.0, 0.0, 1.0, 0.0, 1.0, 0.0, 1.0, 0.0, 1.0, 0.0, 1.0, 0.0, 1.0, 0.0, 1.0, 0.0, 1.0, 0.0, 1.0, 0.0, 1.0, 0.0, 1.0, 0.0, 1.0, 0.0, 1.0, 0.0, 1.0, 0.0, 1.0, 0.0, 1.0, 0.0, 1.0, 0.0, 1.0, 0.0, 1.0, 0.0, 1.0, 0.0, 1.0, 0.0, 1.0, 0.0, 1.0, 0.0, 1.0, 0.0, 1.0, 0.0, 1.0, 0.0, 1.0, 0.0, 1.0, 0.0, 1.0, 0.0, 1.0, 0.0, 1.0, 0.0, 1.0, 0.0, 1.0, 0.0, 1.0, 0.0, 1.0, 0.0, 1.0, 0.0, 0.0, 0.0, 0.0, 0.0, 0.0, 0.0, 0.0, 0.0, 0.0, 0.0, 0.0, 0.0, 0.0, 0.0, 0.0, 0.0, 0.0, 0.0, 0.0, 0.0, 0.0, 0.0, 0.0, 0.0, 1.0, 0.0, 1.0, 0.0, 1.0, 0.0, 1.0, 0.0])
me_plane.update()

# ---- objects
ob_empty = bpy.data.objects.new('Empty', None)
ob_plane = bpy.data.objects.new('Plane', me_plane)

# ---- transforms, parenting, visibility, modifiers, constraints
ob_empty.location = (0.0, 0.0, 1.52)
ob_empty.rotation_euler = (0.0, -0.0, 3.142)
ob_empty.scale = (13.74, 13.74, 13.74)
ob_empty.empty_display_type = 'IMAGE'
ob_empty.empty_display_size = 5.0
ob_empty.use_empty_image_alpha = True
ob_empty.color = (1.0, 1.0, 1.0, 0.134)
ob_plane.location = (0.0, 0.0, 0.0)

# ---- collection membership
col_collection.objects.link(ob_empty)
col_collection.objects.link(ob_plane)

# ---- scene / render settings (as saved in the file)
scene.frame_start = 1; scene.frame_end = 250; scene.frame_set(1)
scene.render.engine = 'BLENDER_EEVEE_NEXT'
scene.cycles.sampling_pattern = 'TABULATED_SOBOL'
bpy.context.view_layer.update()

# ---- added for rendering (the .blend has no active camera and no usable light): camera, sun
cam_auto = bpy.data.cameras.new('AutoCamera')
cam_auto.lens = 50.0
cam_auto.sensor_width = 36.0
cam_auto.clip_end = 1105.92
ob_auto_camera = bpy.data.objects.new('AutoCamera', cam_auto)
scene.collection.objects.link(ob_auto_camera)
ob_auto_camera.location = (63.5279, -80.288, 52.9504)
ob_auto_camera.rotation_euler = (1.09748, -7.21219e-08, 0.694738)
scene.camera = ob_auto_camera
light_auto_sun = bpy.data.lights.new('AutoSun', 'SUN')
light_auto_sun.energy = 3.0
light_auto_sun.angle = 0.0523599
ob_auto_sun = bpy.data.objects.new('AutoSun', light_auto_sun)
scene.collection.objects.link(ob_auto_sun)
ob_auto_sun.rotation_euler = (0.872665, 0.174533, 0.523599)
bpy.context.view_layer.update()
